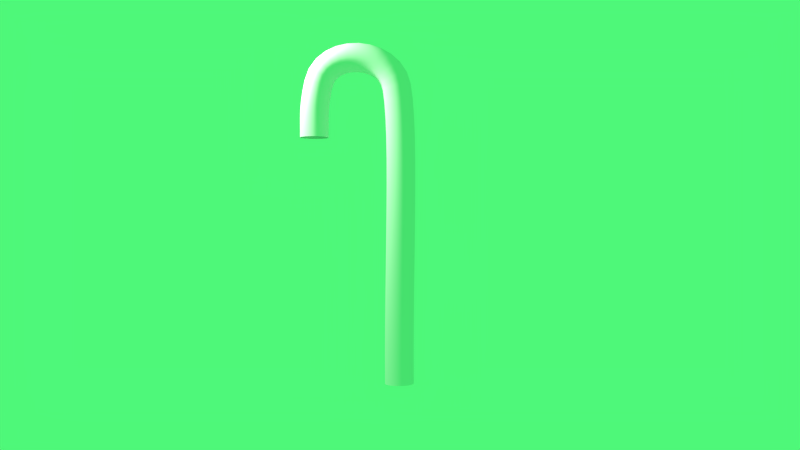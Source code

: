 # Source: candy_cane.blend  (saved by Blender 2.66.0; exported with 4.5.12 LTS)
import bpy
from mathutils import Matrix  # noqa: F401  (used for matrix-valued properties, if any)

bpy.ops.wm.read_factory_settings(use_empty=True)
scene = bpy.context.scene
scene.name = 'Scene'

# ---- collections
col_collection_1 = bpy.data.collections.new('Collection 1'); scene.collection.children.link(col_collection_1)

# ---- world
world_world = bpy.data.worlds.new('World'); scene.world = world_world
world_world.color = (0.07621, 0.9404, 0.1928)
world_world.use_sun_shadow = False
world_world.sun_shadow_jitter_overblur = 0.0
world_world.cycles.sampling_method = 'MANUAL'
world_world.cycles.sample_map_resolution = 256

# ---- cameras
cam_camera = bpy.data.cameras.new('Camera')
cam_camera.clip_end = 100.0
cam_camera.lens = 35.0
cam_camera.sensor_width = 32.0
cam_camera.sensor_height = 18.0
cam_camera.ortho_scale = 7.314
cam_camera.dof.focus_distance = 0.0
cam_camera.dof.aperture_fstop = 128.0

# ---- lights
light_lamp = bpy.data.lights.new('Lamp', 'POINT')
light_lamp.transmission_factor = 0.0
light_lamp.cutoff_distance = 30.0
light_lamp.energy = 100.0
light_lamp.shadow_buffer_clip_start = 1.001
light_lamp.shadow_soft_size = 0.1
light_lamp.shadow_maximum_resolution = 0.006
light_lamp.use_absolute_resolution = True
light_lamp.cycles.use_multiple_importance_sampling = False

# ---- curves / text
cu_beziercircle = bpy.data.curves.new('BezierCircle', 'CURVE')
cu_beziercircle.dimensions = '3D'
_sp = cu_beziercircle.splines.new('BEZIER'); _sp.bezier_points.add(3)
_sp.bezier_points.foreach_set('co', [-1.0, 0.0, 0.0, 0.0, 1.0, 0.0, 1.0, 0.0, 0.0, 0.0, -1.0, 0.0])
_sp.bezier_points.foreach_set('handle_left', [-1.0, -0.5521, 0.0, -0.5521, 1.0, 0.0, 1.0, 0.5521, 0.0, 0.5521, -1.0, 0.0])
_sp.bezier_points.foreach_set('handle_right', [-1.0, 0.5521, 0.0, 0.5521, 1.0, 0.0, 1.0, -0.5521, 0.0, -0.5521, -1.0, 0.0])
for _p, _l, _r in zip(_sp.bezier_points, ['AUTO', 'AUTO', 'AUTO', 'AUTO'], ['AUTO', 'AUTO', 'AUTO', 'AUTO']): _p.handle_left_type = _l; _p.handle_right_type = _r
_sp.order_u = 0
_sp.order_v = 0
_sp.use_cyclic_u = True
cu_beziercircle.use_path = True
cu_beziercircle.use_path_clamp = True
cu_beziercircle.bevel_resolution = 0
cu_beziercircle.fill_mode = 'HALF'
cu_beziercurve = bpy.data.curves.new('BezierCurve', 'CURVE')
cu_beziercurve.dimensions = '2D'
_sp = cu_beziercurve.splines.new('BEZIER'); _sp.bezier_points.add(3)
_sp.bezier_points.foreach_set('co', [-0.4899, 1.456, 0.0, -0.4617, 1.771, 0.0, 0.002997, 1.747, 0.0, -0.001842, -0.004497, 0.0])
_sp.bezier_points.foreach_set('handle_left', [-0.4918, 1.32, 0.0, -0.4935, 1.63, 0.0, -0.03388, 1.965, 0.0, 4.704e-05, 0.6794, 0.0])
_sp.bezier_points.foreach_set('handle_right', [-0.488, 1.592, 0.0, -0.4113, 1.996, 0.0, 0.04955, 1.472, 0.0, -0.003732, -0.6884, 0.0])
for _p, _l, _r in zip(_sp.bezier_points, ['ALIGNED', 'ALIGNED', 'ALIGNED', 'ALIGNED'], ['ALIGNED', 'ALIGNED', 'ALIGNED', 'ALIGNED']): _p.handle_left_type = _l; _p.handle_right_type = _r
_sp.order_u = 0
_sp.order_v = 0
cu_beziercurve.use_path = True
cu_beziercurve.use_path_clamp = True
cu_beziercurve.bevel_mode = 'OBJECT'
cu_beziercurve.bevel_resolution = 0
cu_beziercurve.fill_mode = 'BOTH'

# ---- objects
ob_beziercircle = bpy.data.objects.new('BezierCircle', cu_beziercircle)
ob_beziercurve = bpy.data.objects.new('BezierCurve', cu_beziercurve)
ob_lamp = bpy.data.objects.new('Lamp', light_lamp)
ob_camera = bpy.data.objects.new('Camera', cam_camera)

# ---- transforms, parenting, visibility, modifiers, constraints
ob_beziercircle.location = (0.0, 0.0, 0.0)
ob_beziercircle.scale = (0.08489, 0.08489, 0.08489)
ob_beziercircle.lineart.crease_threshold = 0.0
ob_beziercurve.location = (0.0, 0.0, 0.0)
ob_beziercurve.rotation_euler = (1.571, 0.0, 0.0)
ob_beziercurve.lineart.crease_threshold = 0.0
ob_lamp.location = (-1.222, -0.3235, 2.378)
ob_lamp.rotation_euler = (0.6503, 0.05522, 1.866)
ob_lamp.lock_rotations_4d = False
ob_lamp.empty_display_type = 'ARROWS'
ob_lamp.color = (0.0, 0.0, 0.0, 0.0)
ob_lamp.lineart.crease_threshold = 0.0
ob_camera.location = (0.2714, -5.161, 0.93)
ob_camera.rotation_euler = (1.571, 0.01199, 0.05009)
ob_camera.scale = (1.0, 1.0, 1.0)
ob_camera.lock_rotations_4d = False
ob_camera.empty_display_type = 'ARROWS'
ob_camera.color = (0.0, 0.0, 0.0, 0.0)
ob_camera.display_type = 'WIRE'
ob_camera.lineart.crease_threshold = 0.0
cu_beziercurve.bevel_object = ob_beziercircle

# ---- collection membership
col_collection_1.objects.link(ob_beziercircle)
col_collection_1.objects.link(ob_beziercurve)
col_collection_1.objects.link(ob_lamp)
col_collection_1.objects.link(ob_camera)

# ---- scene / render settings (as saved in the file)
scene.camera = ob_camera
scene.frame_start = 1; scene.frame_end = 250; scene.frame_set(1)
scene.render.engine = 'BLENDER_EEVEE_NEXT'
scene.render.image_settings.color_mode = 'RGB'
scene.render.image_settings.compression = 90
scene.render.resolution_percentage = 50
scene.render.dither_intensity = 0.0
scene.render.bake_margin = 2
scene.cycles.use_denoising = False
scene.cycles.samples = 10
scene.cycles.sampling_pattern = 'TABULATED_SOBOL'
scene.cycles.light_sampling_threshold = 0.0
scene.cycles.use_adaptive_sampling = False
scene.cycles.use_light_tree = False
scene.cycles.blur_glossy = 0.0
scene.cycles.volume_bounces = 1
scene.cycles.pixel_filter_type = 'GAUSSIAN'
scene.cycles.sample_clamp_indirect = 0.0
scene.view_settings.view_transform = 'Standard'
bpy.context.view_layer.update()
